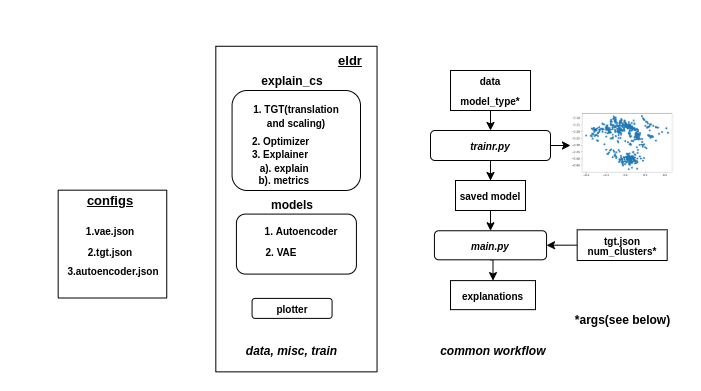

The diagram above was exported from draw.io. Its source (the exported page's mxGraphModel, read from the mxfile embedded in the PNG):
<mxGraphModel dx="868" dy="494" grid="1" gridSize="10" guides="1" tooltips="1" connect="1" arrows="1" fold="1" page="1" pageScale="1" pageWidth="850" pageHeight="1100" math="0" shadow="0">
  <root>
    <mxCell id="0" />
    <mxCell id="1" parent="0" />
    <mxCell id="cBkWSHhWNXB0u-Y8kTvQ-4" value="" style="rounded=0;whiteSpace=wrap;html=1;rotation=90;" parent="1" vertex="1">
      <mxGeometry x="273.14" y="137.93" width="325.59" height="161.23" as="geometry" />
    </mxCell>
    <mxCell id="cBkWSHhWNXB0u-Y8kTvQ-5" value="" style="rounded=1;whiteSpace=wrap;html=1;" parent="1" vertex="1">
      <mxGeometry x="371.57" y="100" width="128.43" height="100" as="geometry" />
    </mxCell>
    <mxCell id="cBkWSHhWNXB0u-Y8kTvQ-6" value="" style="rounded=1;whiteSpace=wrap;html=1;" parent="1" vertex="1">
      <mxGeometry x="375.93" y="223.59" width="120" height="60" as="geometry" />
    </mxCell>
    <mxCell id="cBkWSHhWNXB0u-Y8kTvQ-7" value="&lt;font style=&quot;font-size: 10px&quot;&gt;&lt;b&gt;plotter&lt;/b&gt;&lt;/font&gt;" style="rounded=1;whiteSpace=wrap;html=1;" parent="1" vertex="1">
      <mxGeometry x="391.57" y="307.89" width="80" height="20" as="geometry" />
    </mxCell>
    <mxCell id="cBkWSHhWNXB0u-Y8kTvQ-9" value="&lt;b&gt;&lt;i&gt;data, misc, train&lt;/i&gt;&lt;/b&gt;" style="text;html=1;strokeColor=none;fillColor=none;align=center;verticalAlign=middle;whiteSpace=wrap;rounded=0;" parent="1" vertex="1">
      <mxGeometry x="384.07" y="350" width="95" height="20" as="geometry" />
    </mxCell>
    <mxCell id="cBkWSHhWNXB0u-Y8kTvQ-10" value="" style="rounded=0;whiteSpace=wrap;html=1;rotation=90;" parent="1" vertex="1">
      <mxGeometry x="198.05" y="199.3" width="107.82" height="108.59" as="geometry" />
    </mxCell>
    <mxCell id="cBkWSHhWNXB0u-Y8kTvQ-12" value="&lt;b&gt;&lt;u&gt;&lt;font style=&quot;font-size: 13px&quot;&gt;eldr&lt;/font&gt;&lt;/u&gt;&lt;/b&gt;" style="text;html=1;strokeColor=none;fillColor=none;align=center;verticalAlign=middle;whiteSpace=wrap;rounded=0;" parent="1" vertex="1">
      <mxGeometry x="470" y="60" width="40" height="20" as="geometry" />
    </mxCell>
    <mxCell id="cBkWSHhWNXB0u-Y8kTvQ-13" value="&lt;font style=&quot;font-size: 13px&quot;&gt;&lt;b&gt;&lt;u&gt;configs&lt;/u&gt;&lt;/b&gt;&lt;/font&gt;" style="text;html=1;strokeColor=none;fillColor=none;align=center;verticalAlign=middle;whiteSpace=wrap;rounded=0;" parent="1" vertex="1">
      <mxGeometry x="230" y="200.1" width="40" height="20" as="geometry" />
    </mxCell>
    <mxCell id="cBkWSHhWNXB0u-Y8kTvQ-16" value="&lt;font style=&quot;font-size: 10px&quot;&gt;&lt;b&gt;1.vae.json&lt;/b&gt;&lt;/font&gt;" style="text;html=1;strokeColor=none;fillColor=none;align=center;verticalAlign=middle;whiteSpace=wrap;rounded=0;" parent="1" vertex="1">
      <mxGeometry x="230" y="230" width="40" height="20" as="geometry" />
    </mxCell>
    <mxCell id="cBkWSHhWNXB0u-Y8kTvQ-17" value="&lt;font style=&quot;font-size: 10px&quot;&gt;&lt;b&gt;2.tgt.json&lt;/b&gt;&lt;/font&gt;" style="text;html=1;strokeColor=none;fillColor=none;align=center;verticalAlign=middle;whiteSpace=wrap;rounded=0;" parent="1" vertex="1">
      <mxGeometry x="230" y="250.96" width="40" height="20" as="geometry" />
    </mxCell>
    <mxCell id="cBkWSHhWNXB0u-Y8kTvQ-18" value="&lt;font style=&quot;font-size: 10px&quot;&gt;&lt;b&gt;3.autoencoder.json&lt;/b&gt;&lt;/font&gt;" style="text;html=1;strokeColor=none;fillColor=none;align=center;verticalAlign=middle;whiteSpace=wrap;rounded=0;" parent="1" vertex="1">
      <mxGeometry x="232.5" y="270" width="40" height="20" as="geometry" />
    </mxCell>
    <mxCell id="cBkWSHhWNXB0u-Y8kTvQ-24" value="&lt;b&gt;models&lt;/b&gt;" style="text;html=1;strokeColor=none;fillColor=none;align=center;verticalAlign=middle;whiteSpace=wrap;rounded=0;" parent="1" vertex="1">
      <mxGeometry x="411.57" y="203.59" width="40" height="20" as="geometry" />
    </mxCell>
    <mxCell id="cBkWSHhWNXB0u-Y8kTvQ-28" value="&lt;font style=&quot;font-size: 10px&quot;&gt;&lt;b&gt;1. Autoencoder&lt;/b&gt;&lt;/font&gt;" style="text;html=1;strokeColor=none;fillColor=none;align=center;verticalAlign=middle;whiteSpace=wrap;rounded=0;" parent="1" vertex="1">
      <mxGeometry x="385.93" y="230" width="110" height="20" as="geometry" />
    </mxCell>
    <mxCell id="cBkWSHhWNXB0u-Y8kTvQ-29" value="&lt;font style=&quot;font-size: 10px&quot;&gt;&lt;b&gt;2. VAE&lt;/b&gt;&lt;/font&gt;" style="text;html=1;strokeColor=none;fillColor=none;align=center;verticalAlign=middle;whiteSpace=wrap;rounded=0;" parent="1" vertex="1">
      <mxGeometry x="380.93" y="250.95999999999998" width="80" height="20" as="geometry" />
    </mxCell>
    <mxCell id="cBkWSHhWNXB0u-Y8kTvQ-30" value="&lt;b&gt;explain_cs&lt;/b&gt;" style="text;html=1;strokeColor=none;fillColor=none;align=center;verticalAlign=middle;whiteSpace=wrap;rounded=0;" parent="1" vertex="1">
      <mxGeometry x="411.57" y="80" width="40" height="20" as="geometry" />
    </mxCell>
    <mxCell id="cBkWSHhWNXB0u-Y8kTvQ-32" value="&lt;font style=&quot;font-size: 10px&quot;&gt;&lt;b&gt;1. TGT(translation&lt;br&gt;and scaling)&lt;/b&gt;&lt;/font&gt;" style="text;html=1;strokeColor=none;fillColor=none;align=center;verticalAlign=middle;whiteSpace=wrap;rounded=0;" parent="1" vertex="1">
      <mxGeometry x="380.93" y="100" width="110" height="50" as="geometry" />
    </mxCell>
    <mxCell id="cBkWSHhWNXB0u-Y8kTvQ-38" value="&lt;font style=&quot;font-size: 10px&quot;&gt;&lt;b&gt;2. Optimizer&lt;/b&gt;&lt;/font&gt;" style="text;html=1;strokeColor=none;fillColor=none;align=center;verticalAlign=middle;whiteSpace=wrap;rounded=0;" parent="1" vertex="1">
      <mxGeometry x="380.93" y="140" width="79.07" height="20" as="geometry" />
    </mxCell>
    <mxCell id="cBkWSHhWNXB0u-Y8kTvQ-40" value="&lt;font style=&quot;font-size: 10px&quot;&gt;&lt;b&gt;3. Explainer&lt;br&gt;&amp;nbsp; &amp;nbsp;a). explain&lt;/b&gt;&lt;/font&gt;" style="text;html=1;strokeColor=none;fillColor=none;align=center;verticalAlign=middle;whiteSpace=wrap;rounded=0;" parent="1" vertex="1">
      <mxGeometry x="379.93" y="160" width="80.07" height="20" as="geometry" />
    </mxCell>
    <mxCell id="cBkWSHhWNXB0u-Y8kTvQ-41" value="&lt;font style=&quot;font-size: 10px&quot;&gt;&lt;b&gt;&amp;nbsp; b). metrics&lt;/b&gt;&lt;/font&gt;" style="text;html=1;strokeColor=none;fillColor=none;align=center;verticalAlign=middle;whiteSpace=wrap;rounded=0;" parent="1" vertex="1">
      <mxGeometry x="388.16" y="179.3" width="65.53" height="20" as="geometry" />
    </mxCell>
    <mxCell id="cxyRhtiXwP69pCkue1JP-8" style="edgeStyle=orthogonalEdgeStyle;rounded=0;orthogonalLoop=1;jettySize=auto;html=1;exitX=1;exitY=0.5;exitDx=0;exitDy=0;entryX=0;entryY=0.5;entryDx=0;entryDy=0;" edge="1" parent="1" source="cBkWSHhWNXB0u-Y8kTvQ-44" target="cBkWSHhWNXB0u-Y8kTvQ-51">
      <mxGeometry relative="1" as="geometry" />
    </mxCell>
    <mxCell id="cxyRhtiXwP69pCkue1JP-9" style="edgeStyle=orthogonalEdgeStyle;rounded=0;orthogonalLoop=1;jettySize=auto;html=1;exitX=0.5;exitY=1;exitDx=0;exitDy=0;" edge="1" parent="1" source="cBkWSHhWNXB0u-Y8kTvQ-44" target="cxyRhtiXwP69pCkue1JP-4">
      <mxGeometry relative="1" as="geometry" />
    </mxCell>
    <mxCell id="cBkWSHhWNXB0u-Y8kTvQ-44" value="&lt;b&gt;&lt;i&gt;&lt;font style=&quot;font-size: 10px&quot;&gt;trainr.py&lt;/font&gt;&lt;/i&gt;&lt;/b&gt;" style="rounded=1;whiteSpace=wrap;html=1;" parent="1" vertex="1">
      <mxGeometry x="570" y="140" width="120" height="30" as="geometry" />
    </mxCell>
    <mxCell id="cBkWSHhWNXB0u-Y8kTvQ-45" value="" style="rounded=0;whiteSpace=wrap;html=1;" parent="1" vertex="1">
      <mxGeometry x="590" y="80" width="80" height="40" as="geometry" />
    </mxCell>
    <mxCell id="cBkWSHhWNXB0u-Y8kTvQ-48" value="&lt;font style=&quot;font-size: 10px&quot;&gt;&lt;b&gt;data&lt;/b&gt;&lt;/font&gt;" style="text;html=1;strokeColor=none;fillColor=none;align=center;verticalAlign=middle;whiteSpace=wrap;rounded=0;" parent="1" vertex="1">
      <mxGeometry x="610" y="80" width="40" height="20" as="geometry" />
    </mxCell>
    <mxCell id="cBkWSHhWNXB0u-Y8kTvQ-50" style="edgeStyle=orthogonalEdgeStyle;rounded=0;orthogonalLoop=1;jettySize=auto;html=1;exitX=0.5;exitY=1;exitDx=0;exitDy=0;entryX=0.5;entryY=0;entryDx=0;entryDy=0;" parent="1" source="cBkWSHhWNXB0u-Y8kTvQ-49" target="cBkWSHhWNXB0u-Y8kTvQ-44" edge="1">
      <mxGeometry relative="1" as="geometry" />
    </mxCell>
    <mxCell id="cBkWSHhWNXB0u-Y8kTvQ-49" value="&lt;font style=&quot;font-size: 10px&quot;&gt;&lt;b&gt;model_type*&lt;/b&gt;&lt;/font&gt;" style="text;html=1;strokeColor=none;fillColor=none;align=center;verticalAlign=middle;whiteSpace=wrap;rounded=0;" parent="1" vertex="1">
      <mxGeometry x="610" y="100" width="40" height="20" as="geometry" />
    </mxCell>
    <mxCell id="cBkWSHhWNXB0u-Y8kTvQ-51" value="" style="shape=image;imageAspect=0;aspect=fixed;verticalLabelPosition=bottom;verticalAlign=top;image=data:image/png,(base64 omitted: 19200 chars);" parent="1" vertex="1">
      <mxGeometry x="710" y="121.79" width="103.36" height="66.41" as="geometry" />
    </mxCell>
    <mxCell id="cxyRhtiXwP69pCkue1JP-13" style="edgeStyle=orthogonalEdgeStyle;rounded=0;orthogonalLoop=1;jettySize=auto;html=1;exitX=0.5;exitY=1;exitDx=0;exitDy=0;entryX=0.5;entryY=0;entryDx=0;entryDy=0;" edge="1" parent="1" source="cxyRhtiXwP69pCkue1JP-4" target="cxyRhtiXwP69pCkue1JP-7">
      <mxGeometry relative="1" as="geometry" />
    </mxCell>
    <mxCell id="cxyRhtiXwP69pCkue1JP-4" value="&lt;font style=&quot;font-size: 10px&quot;&gt;&lt;b&gt;saved model&lt;/b&gt;&lt;/font&gt;" style="rounded=0;whiteSpace=wrap;html=1;" vertex="1" parent="1">
      <mxGeometry x="595" y="190" width="70" height="30" as="geometry" />
    </mxCell>
    <mxCell id="cxyRhtiXwP69pCkue1JP-21" style="edgeStyle=orthogonalEdgeStyle;rounded=0;orthogonalLoop=1;jettySize=auto;html=1;exitX=0.5;exitY=1;exitDx=0;exitDy=0;entryX=0.5;entryY=0;entryDx=0;entryDy=0;" edge="1" parent="1" source="cxyRhtiXwP69pCkue1JP-7" target="cxyRhtiXwP69pCkue1JP-18">
      <mxGeometry relative="1" as="geometry" />
    </mxCell>
    <mxCell id="cxyRhtiXwP69pCkue1JP-7" value="&lt;font style=&quot;font-size: 10px&quot;&gt;&lt;b&gt;&lt;i&gt;main.py&lt;/i&gt;&lt;/b&gt;&lt;/font&gt;" style="rounded=1;whiteSpace=wrap;html=1;" vertex="1" parent="1">
      <mxGeometry x="573.95" y="240.26" width="112.09" height="29.04" as="geometry" />
    </mxCell>
    <mxCell id="cxyRhtiXwP69pCkue1JP-14" style="edgeStyle=orthogonalEdgeStyle;rounded=0;orthogonalLoop=1;jettySize=auto;html=1;exitX=0;exitY=0.5;exitDx=0;exitDy=0;" edge="1" parent="1" source="cxyRhtiXwP69pCkue1JP-10" target="cxyRhtiXwP69pCkue1JP-7">
      <mxGeometry relative="1" as="geometry" />
    </mxCell>
    <mxCell id="cxyRhtiXwP69pCkue1JP-10" value="" style="rounded=0;whiteSpace=wrap;html=1;" vertex="1" parent="1">
      <mxGeometry x="716.68" y="239.3" width="90" height="30.7" as="geometry" />
    </mxCell>
    <mxCell id="cxyRhtiXwP69pCkue1JP-11" value="&lt;font style=&quot;font-size: 10px&quot;&gt;&lt;b&gt;tgt.json&lt;/b&gt;&lt;/font&gt;" style="text;html=1;strokeColor=none;fillColor=none;align=center;verticalAlign=middle;whiteSpace=wrap;rounded=0;" vertex="1" parent="1">
      <mxGeometry x="741.6800000000001" y="240.26" width="40" height="20" as="geometry" />
    </mxCell>
    <mxCell id="cxyRhtiXwP69pCkue1JP-15" value="&lt;font style=&quot;font-size: 10px&quot;&gt;&lt;b&gt;num_clusters*&lt;/b&gt;&lt;/font&gt;" style="text;html=1;strokeColor=none;fillColor=none;align=center;verticalAlign=middle;whiteSpace=wrap;rounded=0;" vertex="1" parent="1">
      <mxGeometry x="741.68" y="250" width="40" height="20" as="geometry" />
    </mxCell>
    <mxCell id="cxyRhtiXwP69pCkue1JP-18" value="&lt;font style=&quot;font-size: 10px&quot;&gt;&lt;b&gt;explanations&lt;/b&gt;&lt;/font&gt;" style="rounded=0;whiteSpace=wrap;html=1;" vertex="1" parent="1">
      <mxGeometry x="590" y="290.1" width="85" height="29.04" as="geometry" />
    </mxCell>
    <mxCell id="cxyRhtiXwP69pCkue1JP-22" value="&lt;b&gt;*args(see below)&lt;/b&gt;" style="text;html=1;align=center;verticalAlign=middle;resizable=0;points=[];autosize=1;" vertex="1" parent="1">
      <mxGeometry x="706.68" y="319.14" width="110" height="20" as="geometry" />
    </mxCell>
    <mxCell id="cxyRhtiXwP69pCkue1JP-23" value="&lt;b&gt;&lt;i&gt;common workflow&amp;nbsp;&lt;/i&gt;&lt;/b&gt;" style="text;html=1;strokeColor=none;fillColor=none;align=center;verticalAlign=middle;whiteSpace=wrap;rounded=0;" vertex="1" parent="1">
      <mxGeometry x="558.73" y="350" width="151.27" height="20" as="geometry" />
    </mxCell>
    <mxCell id="cxyRhtiXwP69pCkue1JP-25" value="" style="rounded=0;whiteSpace=wrap;html=1;fillColor=none;strokeColor=none;" vertex="1" parent="1">
      <mxGeometry x="140" y="10" width="700" height="390" as="geometry" />
    </mxCell>
  </root>
</mxGraphModel>